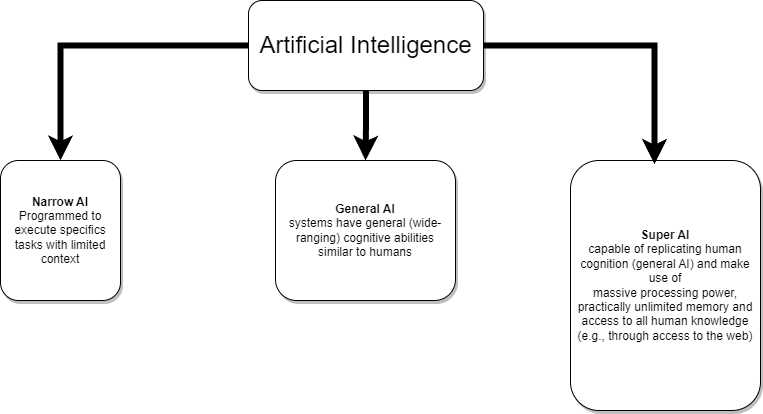

The diagram above was exported from draw.io. Its source (the exported page's mxGraphModel, read from the mxfile embedded in the PNG):
<mxGraphModel dx="1420" dy="856" grid="1" gridSize="10" guides="1" tooltips="1" connect="1" arrows="1" fold="1" page="1" pageScale="1" pageWidth="850" pageHeight="1100" math="0" shadow="0">
  <root>
    <mxCell id="0" />
    <mxCell id="1" parent="0" />
    <mxCell id="48QPwOQ-_4DWXoBagK39-3" value="" style="edgeStyle=orthogonalEdgeStyle;rounded=0;orthogonalLoop=1;jettySize=auto;html=1;strokeWidth=6;" edge="1" parent="1" source="48QPwOQ-_4DWXoBagK39-1" target="48QPwOQ-_4DWXoBagK39-2">
      <mxGeometry relative="1" as="geometry" />
    </mxCell>
    <mxCell id="48QPwOQ-_4DWXoBagK39-5" value="" style="edgeStyle=orthogonalEdgeStyle;rounded=0;orthogonalLoop=1;jettySize=auto;html=1;strokeWidth=6;" edge="1" parent="1" source="48QPwOQ-_4DWXoBagK39-1" target="48QPwOQ-_4DWXoBagK39-4">
      <mxGeometry relative="1" as="geometry" />
    </mxCell>
    <mxCell id="48QPwOQ-_4DWXoBagK39-1" value="&lt;font style=&quot;font-size: 24px;&quot;&gt;Artificial Intelligence&lt;/font&gt;" style="rounded=1;whiteSpace=wrap;html=1;gradientColor=none;shadow=1;" vertex="1" parent="1">
      <mxGeometry x="308" y="100" width="235" height="90" as="geometry" />
    </mxCell>
    <mxCell id="48QPwOQ-_4DWXoBagK39-2" value="&lt;b&gt;Narrow AI&lt;br&gt;&lt;/b&gt;Programmed to execute specifics tasks with limited context" style="whiteSpace=wrap;html=1;rounded=1;shadow=1;" vertex="1" parent="1">
      <mxGeometry x="60" y="260" width="120" height="140" as="geometry" />
    </mxCell>
    <mxCell id="48QPwOQ-_4DWXoBagK39-4" value="&lt;b&gt;General AI&lt;br&gt;&lt;/b&gt;systems have general (wide-ranging) cognitive abilities &lt;br/&gt;similar to humans" style="whiteSpace=wrap;html=1;rounded=1;shadow=1;" vertex="1" parent="1">
      <mxGeometry x="335" y="260" width="180" height="140" as="geometry" />
    </mxCell>
    <mxCell id="48QPwOQ-_4DWXoBagK39-6" value="&lt;b&gt;Super AI&lt;br&gt;&lt;/b&gt;capable of replicating human cognition (general AI) and make use of &lt;br/&gt;massive processing power, practically unlimited memory and access to all human knowledge &lt;br/&gt;(e.g., through access to the web)" style="whiteSpace=wrap;html=1;rounded=1;shadow=1;" vertex="1" parent="1">
      <mxGeometry x="630" y="260" width="190" height="250" as="geometry" />
    </mxCell>
    <mxCell id="48QPwOQ-_4DWXoBagK39-7" style="edgeStyle=orthogonalEdgeStyle;rounded=0;orthogonalLoop=1;jettySize=auto;html=1;entryX=0.442;entryY=0.014;entryDx=0;entryDy=0;entryPerimeter=0;strokeWidth=6;" edge="1" parent="1" source="48QPwOQ-_4DWXoBagK39-1" target="48QPwOQ-_4DWXoBagK39-6">
      <mxGeometry relative="1" as="geometry" />
    </mxCell>
  </root>
</mxGraphModel>